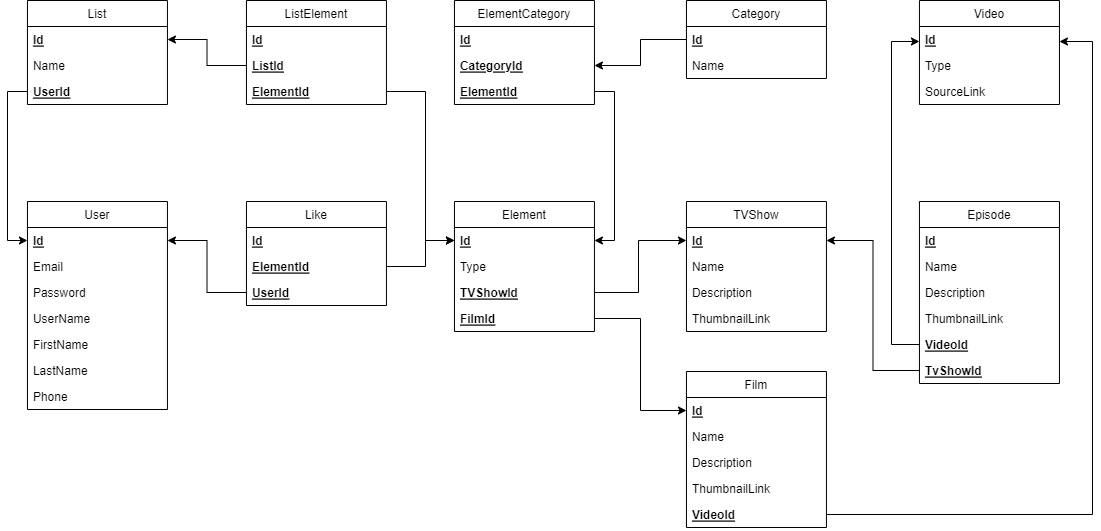

The diagram above was exported from draw.io. Its source (the exported page's mxGraphModel, read from the mxfile embedded in the PNG):
<mxGraphModel dx="1381" dy="802" grid="0" gridSize="10" guides="1" tooltips="1" connect="1" arrows="1" fold="1" page="1" pageScale="1" pageWidth="1169" pageHeight="827" math="0" shadow="0">
  <root>
    <mxCell id="0" />
    <mxCell id="1" parent="0" />
    <mxCell id="UiZznel4yCrL-s87exNS-5" value="User" style="swimlane;fontStyle=0;childLayout=stackLayout;horizontal=1;startSize=26;fillColor=none;horizontalStack=0;resizeParent=1;resizeParentMax=0;resizeLast=0;collapsible=1;marginBottom=0;" parent="1" vertex="1">
      <mxGeometry x="61.95" y="364" width="140" height="208" as="geometry" />
    </mxCell>
    <mxCell id="UiZznel4yCrL-s87exNS-19" value="Id" style="text;strokeColor=none;fillColor=none;align=left;verticalAlign=top;spacingLeft=4;spacingRight=4;overflow=hidden;rotatable=0;points=[[0,0.5],[1,0.5]];portConstraint=eastwest;fontStyle=5" parent="UiZznel4yCrL-s87exNS-5" vertex="1">
      <mxGeometry y="26" width="140" height="26" as="geometry" />
    </mxCell>
    <mxCell id="UiZznel4yCrL-s87exNS-6" value="Email" style="text;strokeColor=none;fillColor=none;align=left;verticalAlign=top;spacingLeft=4;spacingRight=4;overflow=hidden;rotatable=0;points=[[0,0.5],[1,0.5]];portConstraint=eastwest;" parent="UiZznel4yCrL-s87exNS-5" vertex="1">
      <mxGeometry y="52" width="140" height="26" as="geometry" />
    </mxCell>
    <mxCell id="UiZznel4yCrL-s87exNS-7" value="Password" style="text;strokeColor=none;fillColor=none;align=left;verticalAlign=top;spacingLeft=4;spacingRight=4;overflow=hidden;rotatable=0;points=[[0,0.5],[1,0.5]];portConstraint=eastwest;" parent="UiZznel4yCrL-s87exNS-5" vertex="1">
      <mxGeometry y="78" width="140" height="26" as="geometry" />
    </mxCell>
    <mxCell id="UiZznel4yCrL-s87exNS-8" value="UserName" style="text;strokeColor=none;fillColor=none;align=left;verticalAlign=top;spacingLeft=4;spacingRight=4;overflow=hidden;rotatable=0;points=[[0,0.5],[1,0.5]];portConstraint=eastwest;" parent="UiZznel4yCrL-s87exNS-5" vertex="1">
      <mxGeometry y="104" width="140" height="26" as="geometry" />
    </mxCell>
    <mxCell id="UiZznel4yCrL-s87exNS-15" value="FirstName" style="text;strokeColor=none;fillColor=none;align=left;verticalAlign=top;spacingLeft=4;spacingRight=4;overflow=hidden;rotatable=0;points=[[0,0.5],[1,0.5]];portConstraint=eastwest;" parent="UiZznel4yCrL-s87exNS-5" vertex="1">
      <mxGeometry y="130" width="140" height="26" as="geometry" />
    </mxCell>
    <mxCell id="UiZznel4yCrL-s87exNS-16" value="LastName" style="text;strokeColor=none;fillColor=none;align=left;verticalAlign=top;spacingLeft=4;spacingRight=4;overflow=hidden;rotatable=0;points=[[0,0.5],[1,0.5]];portConstraint=eastwest;" parent="UiZznel4yCrL-s87exNS-5" vertex="1">
      <mxGeometry y="156" width="140" height="26" as="geometry" />
    </mxCell>
    <mxCell id="UiZznel4yCrL-s87exNS-18" value="Phone" style="text;strokeColor=none;fillColor=none;align=left;verticalAlign=top;spacingLeft=4;spacingRight=4;overflow=hidden;rotatable=0;points=[[0,0.5],[1,0.5]];portConstraint=eastwest;" parent="UiZznel4yCrL-s87exNS-5" vertex="1">
      <mxGeometry y="182" width="140" height="26" as="geometry" />
    </mxCell>
    <mxCell id="UiZznel4yCrL-s87exNS-20" value="Video" style="swimlane;fontStyle=0;childLayout=stackLayout;horizontal=1;startSize=26;fillColor=none;horizontalStack=0;resizeParent=1;resizeParentMax=0;resizeLast=0;collapsible=1;marginBottom=0;" parent="1" vertex="1">
      <mxGeometry x="953.95" y="163" width="140" height="104" as="geometry" />
    </mxCell>
    <mxCell id="UiZznel4yCrL-s87exNS-21" value="Id" style="text;strokeColor=none;fillColor=none;align=left;verticalAlign=top;spacingLeft=4;spacingRight=4;overflow=hidden;rotatable=0;points=[[0,0.5],[1,0.5]];portConstraint=eastwest;fontStyle=5" parent="UiZznel4yCrL-s87exNS-20" vertex="1">
      <mxGeometry y="26" width="140" height="26" as="geometry" />
    </mxCell>
    <mxCell id="UiZznel4yCrL-s87exNS-24" value="Type" style="text;strokeColor=none;fillColor=none;align=left;verticalAlign=top;spacingLeft=4;spacingRight=4;overflow=hidden;rotatable=0;points=[[0,0.5],[1,0.5]];portConstraint=eastwest;" parent="UiZznel4yCrL-s87exNS-20" vertex="1">
      <mxGeometry y="52" width="140" height="26" as="geometry" />
    </mxCell>
    <mxCell id="UiZznel4yCrL-s87exNS-96" value="SourceLink" style="text;strokeColor=none;fillColor=none;align=left;verticalAlign=top;spacingLeft=4;spacingRight=4;overflow=hidden;rotatable=0;points=[[0,0.5],[1,0.5]];portConstraint=eastwest;" parent="UiZznel4yCrL-s87exNS-20" vertex="1">
      <mxGeometry y="78" width="140" height="26" as="geometry" />
    </mxCell>
    <mxCell id="UiZznel4yCrL-s87exNS-26" value="Episode" style="swimlane;fontStyle=0;childLayout=stackLayout;horizontal=1;startSize=26;fillColor=none;horizontalStack=0;resizeParent=1;resizeParentMax=0;resizeLast=0;collapsible=1;marginBottom=0;" parent="1" vertex="1">
      <mxGeometry x="953.95" y="364" width="140" height="182" as="geometry" />
    </mxCell>
    <mxCell id="UiZznel4yCrL-s87exNS-27" value="Id" style="text;strokeColor=none;fillColor=none;align=left;verticalAlign=top;spacingLeft=4;spacingRight=4;overflow=hidden;rotatable=0;points=[[0,0.5],[1,0.5]];portConstraint=eastwest;fontStyle=5" parent="UiZznel4yCrL-s87exNS-26" vertex="1">
      <mxGeometry y="26" width="140" height="26" as="geometry" />
    </mxCell>
    <mxCell id="UiZznel4yCrL-s87exNS-28" value="Name" style="text;strokeColor=none;fillColor=none;align=left;verticalAlign=top;spacingLeft=4;spacingRight=4;overflow=hidden;rotatable=0;points=[[0,0.5],[1,0.5]];portConstraint=eastwest;" parent="UiZznel4yCrL-s87exNS-26" vertex="1">
      <mxGeometry y="52" width="140" height="26" as="geometry" />
    </mxCell>
    <mxCell id="UiZznel4yCrL-s87exNS-47" value="Description" style="text;strokeColor=none;fillColor=none;align=left;verticalAlign=top;spacingLeft=4;spacingRight=4;overflow=hidden;rotatable=0;points=[[0,0.5],[1,0.5]];portConstraint=eastwest;" parent="UiZznel4yCrL-s87exNS-26" vertex="1">
      <mxGeometry y="78" width="140" height="26" as="geometry" />
    </mxCell>
    <mxCell id="UiZznel4yCrL-s87exNS-111" value="ThumbnailLink" style="text;strokeColor=none;fillColor=none;align=left;verticalAlign=top;spacingLeft=4;spacingRight=4;overflow=hidden;rotatable=0;points=[[0,0.5],[1,0.5]];portConstraint=eastwest;" parent="UiZznel4yCrL-s87exNS-26" vertex="1">
      <mxGeometry y="104" width="140" height="26" as="geometry" />
    </mxCell>
    <mxCell id="UiZznel4yCrL-s87exNS-29" value="VideoId" style="text;strokeColor=none;fillColor=none;align=left;verticalAlign=top;spacingLeft=4;spacingRight=4;overflow=hidden;rotatable=0;points=[[0,0.5],[1,0.5]];portConstraint=eastwest;fontStyle=5" parent="UiZznel4yCrL-s87exNS-26" vertex="1">
      <mxGeometry y="130" width="140" height="26" as="geometry" />
    </mxCell>
    <mxCell id="UiZznel4yCrL-s87exNS-33" value="TvShowId" style="text;strokeColor=none;fillColor=none;align=left;verticalAlign=top;spacingLeft=4;spacingRight=4;overflow=hidden;rotatable=0;points=[[0,0.5],[1,0.5]];portConstraint=eastwest;fontStyle=5" parent="UiZznel4yCrL-s87exNS-26" vertex="1">
      <mxGeometry y="156" width="140" height="26" as="geometry" />
    </mxCell>
    <mxCell id="UiZznel4yCrL-s87exNS-30" value="TVShow" style="swimlane;fontStyle=0;childLayout=stackLayout;horizontal=1;startSize=26;fillColor=none;horizontalStack=0;resizeParent=1;resizeParentMax=0;resizeLast=0;collapsible=1;marginBottom=0;" parent="1" vertex="1">
      <mxGeometry x="720.95" y="364" width="140" height="130" as="geometry" />
    </mxCell>
    <mxCell id="UiZznel4yCrL-s87exNS-31" value="Id" style="text;strokeColor=none;fillColor=none;align=left;verticalAlign=top;spacingLeft=4;spacingRight=4;overflow=hidden;rotatable=0;points=[[0,0.5],[1,0.5]];portConstraint=eastwest;fontStyle=5" parent="UiZznel4yCrL-s87exNS-30" vertex="1">
      <mxGeometry y="26" width="140" height="26" as="geometry" />
    </mxCell>
    <mxCell id="UiZznel4yCrL-s87exNS-48" value="Name" style="text;strokeColor=none;fillColor=none;align=left;verticalAlign=top;spacingLeft=4;spacingRight=4;overflow=hidden;rotatable=0;points=[[0,0.5],[1,0.5]];portConstraint=eastwest;" parent="UiZznel4yCrL-s87exNS-30" vertex="1">
      <mxGeometry y="52" width="140" height="26" as="geometry" />
    </mxCell>
    <mxCell id="UiZznel4yCrL-s87exNS-49" value="Description" style="text;strokeColor=none;fillColor=none;align=left;verticalAlign=top;spacingLeft=4;spacingRight=4;overflow=hidden;rotatable=0;points=[[0,0.5],[1,0.5]];portConstraint=eastwest;" parent="UiZznel4yCrL-s87exNS-30" vertex="1">
      <mxGeometry y="78" width="140" height="26" as="geometry" />
    </mxCell>
    <mxCell id="UiZznel4yCrL-s87exNS-109" value="ThumbnailLink" style="text;strokeColor=none;fillColor=none;align=left;verticalAlign=top;spacingLeft=4;spacingRight=4;overflow=hidden;rotatable=0;points=[[0,0.5],[1,0.5]];portConstraint=eastwest;" parent="UiZznel4yCrL-s87exNS-30" vertex="1">
      <mxGeometry y="104" width="140" height="26" as="geometry" />
    </mxCell>
    <mxCell id="UiZznel4yCrL-s87exNS-34" value="Film" style="swimlane;fontStyle=0;childLayout=stackLayout;horizontal=1;startSize=26;fillColor=none;horizontalStack=0;resizeParent=1;resizeParentMax=0;resizeLast=0;collapsible=1;marginBottom=0;" parent="1" vertex="1">
      <mxGeometry x="720.95" y="534" width="140" height="156" as="geometry" />
    </mxCell>
    <mxCell id="UiZznel4yCrL-s87exNS-35" value="Id" style="text;strokeColor=none;fillColor=none;align=left;verticalAlign=top;spacingLeft=4;spacingRight=4;overflow=hidden;rotatable=0;points=[[0,0.5],[1,0.5]];portConstraint=eastwest;fontStyle=5" parent="UiZznel4yCrL-s87exNS-34" vertex="1">
      <mxGeometry y="26" width="140" height="26" as="geometry" />
    </mxCell>
    <mxCell id="UiZznel4yCrL-s87exNS-56" value="Name" style="text;strokeColor=none;fillColor=none;align=left;verticalAlign=top;spacingLeft=4;spacingRight=4;overflow=hidden;rotatable=0;points=[[0,0.5],[1,0.5]];portConstraint=eastwest;" parent="UiZznel4yCrL-s87exNS-34" vertex="1">
      <mxGeometry y="52" width="140" height="26" as="geometry" />
    </mxCell>
    <mxCell id="UiZznel4yCrL-s87exNS-57" value="Description" style="text;strokeColor=none;fillColor=none;align=left;verticalAlign=top;spacingLeft=4;spacingRight=4;overflow=hidden;rotatable=0;points=[[0,0.5],[1,0.5]];portConstraint=eastwest;" parent="UiZznel4yCrL-s87exNS-34" vertex="1">
      <mxGeometry y="78" width="140" height="26" as="geometry" />
    </mxCell>
    <mxCell id="UiZznel4yCrL-s87exNS-112" value="ThumbnailLink" style="text;strokeColor=none;fillColor=none;align=left;verticalAlign=top;spacingLeft=4;spacingRight=4;overflow=hidden;rotatable=0;points=[[0,0.5],[1,0.5]];portConstraint=eastwest;" parent="UiZznel4yCrL-s87exNS-34" vertex="1">
      <mxGeometry y="104" width="140" height="26" as="geometry" />
    </mxCell>
    <mxCell id="UiZznel4yCrL-s87exNS-37" value="VideoId" style="text;strokeColor=none;fillColor=none;align=left;verticalAlign=top;spacingLeft=4;spacingRight=4;overflow=hidden;rotatable=0;points=[[0,0.5],[1,0.5]];portConstraint=eastwest;fontStyle=5" parent="UiZznel4yCrL-s87exNS-34" vertex="1">
      <mxGeometry y="130" width="140" height="26" as="geometry" />
    </mxCell>
    <mxCell id="UiZznel4yCrL-s87exNS-38" value="List" style="swimlane;fontStyle=0;childLayout=stackLayout;horizontal=1;startSize=26;fillColor=none;horizontalStack=0;resizeParent=1;resizeParentMax=0;resizeLast=0;collapsible=1;marginBottom=0;" parent="1" vertex="1">
      <mxGeometry x="61.95" y="163" width="140" height="104" as="geometry" />
    </mxCell>
    <mxCell id="UiZznel4yCrL-s87exNS-39" value="Id" style="text;strokeColor=none;fillColor=none;align=left;verticalAlign=top;spacingLeft=4;spacingRight=4;overflow=hidden;rotatable=0;points=[[0,0.5],[1,0.5]];portConstraint=eastwest;fontStyle=5" parent="UiZznel4yCrL-s87exNS-38" vertex="1">
      <mxGeometry y="26" width="140" height="26" as="geometry" />
    </mxCell>
    <mxCell id="UiZznel4yCrL-s87exNS-41" value="Name" style="text;strokeColor=none;fillColor=none;align=left;verticalAlign=top;spacingLeft=4;spacingRight=4;overflow=hidden;rotatable=0;points=[[0,0.5],[1,0.5]];portConstraint=eastwest;" parent="UiZznel4yCrL-s87exNS-38" vertex="1">
      <mxGeometry y="52" width="140" height="26" as="geometry" />
    </mxCell>
    <mxCell id="UiZznel4yCrL-s87exNS-40" value="UserId" style="text;strokeColor=none;fillColor=none;align=left;verticalAlign=top;spacingLeft=4;spacingRight=4;overflow=hidden;rotatable=0;points=[[0,0.5],[1,0.5]];portConstraint=eastwest;fontStyle=5" parent="UiZznel4yCrL-s87exNS-38" vertex="1">
      <mxGeometry y="78" width="140" height="26" as="geometry" />
    </mxCell>
    <mxCell id="UiZznel4yCrL-s87exNS-42" value="Element" style="swimlane;fontStyle=0;childLayout=stackLayout;horizontal=1;startSize=26;fillColor=none;horizontalStack=0;resizeParent=1;resizeParentMax=0;resizeLast=0;collapsible=1;marginBottom=0;" parent="1" vertex="1">
      <mxGeometry x="488.95" y="364" width="140" height="130" as="geometry" />
    </mxCell>
    <mxCell id="UiZznel4yCrL-s87exNS-43" value="Id" style="text;strokeColor=none;fillColor=none;align=left;verticalAlign=top;spacingLeft=4;spacingRight=4;overflow=hidden;rotatable=0;points=[[0,0.5],[1,0.5]];portConstraint=eastwest;fontStyle=5" parent="UiZznel4yCrL-s87exNS-42" vertex="1">
      <mxGeometry y="26" width="140" height="26" as="geometry" />
    </mxCell>
    <mxCell id="UiZznel4yCrL-s87exNS-88" value="Type" style="text;strokeColor=none;fillColor=none;align=left;verticalAlign=top;spacingLeft=4;spacingRight=4;overflow=hidden;rotatable=0;points=[[0,0.5],[1,0.5]];portConstraint=eastwest;" parent="UiZznel4yCrL-s87exNS-42" vertex="1">
      <mxGeometry y="52" width="140" height="26" as="geometry" />
    </mxCell>
    <mxCell id="UiZznel4yCrL-s87exNS-44" value="TVShowId" style="text;strokeColor=none;fillColor=none;align=left;verticalAlign=top;spacingLeft=4;spacingRight=4;overflow=hidden;rotatable=0;points=[[0,0.5],[1,0.5]];portConstraint=eastwest;fontStyle=5" parent="UiZznel4yCrL-s87exNS-42" vertex="1">
      <mxGeometry y="78" width="140" height="26" as="geometry" />
    </mxCell>
    <mxCell id="UiZznel4yCrL-s87exNS-45" value="FilmId" style="text;strokeColor=none;fillColor=none;align=left;verticalAlign=top;spacingLeft=4;spacingRight=4;overflow=hidden;rotatable=0;points=[[0,0.5],[1,0.5]];portConstraint=eastwest;fontStyle=5" parent="UiZznel4yCrL-s87exNS-42" vertex="1">
      <mxGeometry y="104" width="140" height="26" as="geometry" />
    </mxCell>
    <mxCell id="UiZznel4yCrL-s87exNS-52" value="Category" style="swimlane;fontStyle=0;childLayout=stackLayout;horizontal=1;startSize=26;fillColor=none;horizontalStack=0;resizeParent=1;resizeParentMax=0;resizeLast=0;collapsible=1;marginBottom=0;" parent="1" vertex="1">
      <mxGeometry x="720.95" y="163" width="140" height="78" as="geometry" />
    </mxCell>
    <mxCell id="UiZznel4yCrL-s87exNS-53" value="Id" style="text;strokeColor=none;fillColor=none;align=left;verticalAlign=top;spacingLeft=4;spacingRight=4;overflow=hidden;rotatable=0;points=[[0,0.5],[1,0.5]];portConstraint=eastwest;fontStyle=5" parent="UiZznel4yCrL-s87exNS-52" vertex="1">
      <mxGeometry y="26" width="140" height="26" as="geometry" />
    </mxCell>
    <mxCell id="UiZznel4yCrL-s87exNS-55" value="Name" style="text;strokeColor=none;fillColor=none;align=left;verticalAlign=top;spacingLeft=4;spacingRight=4;overflow=hidden;rotatable=0;points=[[0,0.5],[1,0.5]];portConstraint=eastwest;" parent="UiZznel4yCrL-s87exNS-52" vertex="1">
      <mxGeometry y="52" width="140" height="26" as="geometry" />
    </mxCell>
    <mxCell id="UiZznel4yCrL-s87exNS-59" style="edgeStyle=orthogonalEdgeStyle;rounded=0;orthogonalLoop=1;jettySize=auto;html=1;exitX=0;exitY=0.5;exitDx=0;exitDy=0;entryX=0;entryY=0.5;entryDx=0;entryDy=0;" parent="1" source="UiZznel4yCrL-s87exNS-40" target="UiZznel4yCrL-s87exNS-19" edge="1">
      <mxGeometry relative="1" as="geometry" />
    </mxCell>
    <mxCell id="UiZznel4yCrL-s87exNS-65" value="ListElement" style="swimlane;fontStyle=0;childLayout=stackLayout;horizontal=1;startSize=26;fillColor=none;horizontalStack=0;resizeParent=1;resizeParentMax=0;resizeLast=0;collapsible=1;marginBottom=0;" parent="1" vertex="1">
      <mxGeometry x="280.95" y="163" width="140" height="104" as="geometry" />
    </mxCell>
    <mxCell id="UiZznel4yCrL-s87exNS-66" value="Id" style="text;strokeColor=none;fillColor=none;align=left;verticalAlign=top;spacingLeft=4;spacingRight=4;overflow=hidden;rotatable=0;points=[[0,0.5],[1,0.5]];portConstraint=eastwest;fontStyle=5" parent="UiZznel4yCrL-s87exNS-65" vertex="1">
      <mxGeometry y="26" width="140" height="26" as="geometry" />
    </mxCell>
    <mxCell id="UiZznel4yCrL-s87exNS-67" value="ListId" style="text;strokeColor=none;fillColor=none;align=left;verticalAlign=top;spacingLeft=4;spacingRight=4;overflow=hidden;rotatable=0;points=[[0,0.5],[1,0.5]];portConstraint=eastwest;fontStyle=5" parent="UiZznel4yCrL-s87exNS-65" vertex="1">
      <mxGeometry y="52" width="140" height="26" as="geometry" />
    </mxCell>
    <mxCell id="UiZznel4yCrL-s87exNS-68" value="ElementId" style="text;strokeColor=none;fillColor=none;align=left;verticalAlign=top;spacingLeft=4;spacingRight=4;overflow=hidden;rotatable=0;points=[[0,0.5],[1,0.5]];portConstraint=eastwest;fontStyle=5" parent="UiZznel4yCrL-s87exNS-65" vertex="1">
      <mxGeometry y="78" width="140" height="26" as="geometry" />
    </mxCell>
    <mxCell id="UiZznel4yCrL-s87exNS-70" style="edgeStyle=orthogonalEdgeStyle;rounded=0;orthogonalLoop=1;jettySize=auto;html=1;exitX=0;exitY=0.5;exitDx=0;exitDy=0;" parent="1" source="UiZznel4yCrL-s87exNS-67" target="UiZznel4yCrL-s87exNS-39" edge="1">
      <mxGeometry relative="1" as="geometry" />
    </mxCell>
    <mxCell id="UiZznel4yCrL-s87exNS-72" style="edgeStyle=orthogonalEdgeStyle;rounded=0;orthogonalLoop=1;jettySize=auto;html=1;exitX=1;exitY=0.5;exitDx=0;exitDy=0;entryX=0;entryY=0.5;entryDx=0;entryDy=0;" parent="1" source="UiZznel4yCrL-s87exNS-68" target="UiZznel4yCrL-s87exNS-43" edge="1">
      <mxGeometry relative="1" as="geometry">
        <Array as="points">
          <mxPoint x="459.95" y="254" />
          <mxPoint x="459.95" y="403" />
        </Array>
      </mxGeometry>
    </mxCell>
    <mxCell id="UiZznel4yCrL-s87exNS-86" style="edgeStyle=orthogonalEdgeStyle;rounded=0;orthogonalLoop=1;jettySize=auto;html=1;exitX=0;exitY=0.5;exitDx=0;exitDy=0;" parent="1" source="UiZznel4yCrL-s87exNS-29" target="UiZznel4yCrL-s87exNS-21" edge="1">
      <mxGeometry relative="1" as="geometry">
        <mxPoint x="926" y="579" as="sourcePoint" />
        <Array as="points">
          <mxPoint x="926" y="507" />
          <mxPoint x="926" y="204" />
        </Array>
      </mxGeometry>
    </mxCell>
    <mxCell id="UiZznel4yCrL-s87exNS-89" style="edgeStyle=orthogonalEdgeStyle;rounded=0;orthogonalLoop=1;jettySize=auto;html=1;exitX=1;exitY=0.5;exitDx=0;exitDy=0;entryX=0;entryY=0.5;entryDx=0;entryDy=0;" parent="1" source="UiZznel4yCrL-s87exNS-44" target="UiZznel4yCrL-s87exNS-31" edge="1">
      <mxGeometry relative="1" as="geometry">
        <Array as="points">
          <mxPoint x="672.95" y="455" />
          <mxPoint x="672.95" y="403" />
        </Array>
      </mxGeometry>
    </mxCell>
    <mxCell id="UiZznel4yCrL-s87exNS-90" style="edgeStyle=orthogonalEdgeStyle;rounded=0;orthogonalLoop=1;jettySize=auto;html=1;exitX=1;exitY=0.5;exitDx=0;exitDy=0;entryX=0;entryY=0.5;entryDx=0;entryDy=0;" parent="1" source="UiZznel4yCrL-s87exNS-45" target="UiZznel4yCrL-s87exNS-35" edge="1">
      <mxGeometry relative="1" as="geometry" />
    </mxCell>
    <mxCell id="UiZznel4yCrL-s87exNS-92" value="ElementCategory" style="swimlane;fontStyle=0;childLayout=stackLayout;horizontal=1;startSize=26;fillColor=none;horizontalStack=0;resizeParent=1;resizeParentMax=0;resizeLast=0;collapsible=1;marginBottom=0;" parent="1" vertex="1">
      <mxGeometry x="488.95" y="163" width="140" height="104" as="geometry" />
    </mxCell>
    <mxCell id="UiZznel4yCrL-s87exNS-93" value="Id" style="text;strokeColor=none;fillColor=none;align=left;verticalAlign=top;spacingLeft=4;spacingRight=4;overflow=hidden;rotatable=0;points=[[0,0.5],[1,0.5]];portConstraint=eastwest;fontStyle=5" parent="UiZznel4yCrL-s87exNS-92" vertex="1">
      <mxGeometry y="26" width="140" height="26" as="geometry" />
    </mxCell>
    <mxCell id="UiZznel4yCrL-s87exNS-95" value="CategoryId" style="text;strokeColor=none;fillColor=none;align=left;verticalAlign=top;spacingLeft=4;spacingRight=4;overflow=hidden;rotatable=0;points=[[0,0.5],[1,0.5]];portConstraint=eastwest;fontStyle=5" parent="UiZznel4yCrL-s87exNS-92" vertex="1">
      <mxGeometry y="52" width="140" height="26" as="geometry" />
    </mxCell>
    <mxCell id="UiZznel4yCrL-s87exNS-94" value="ElementId" style="text;strokeColor=none;fillColor=none;align=left;verticalAlign=top;spacingLeft=4;spacingRight=4;overflow=hidden;rotatable=0;points=[[0,0.5],[1,0.5]];portConstraint=eastwest;fontStyle=5" parent="UiZznel4yCrL-s87exNS-92" vertex="1">
      <mxGeometry y="78" width="140" height="26" as="geometry" />
    </mxCell>
    <mxCell id="UiZznel4yCrL-s87exNS-98" style="edgeStyle=orthogonalEdgeStyle;rounded=0;orthogonalLoop=1;jettySize=auto;html=1;exitX=1;exitY=0.5;exitDx=0;exitDy=0;entryX=1;entryY=0.5;entryDx=0;entryDy=0;" parent="1" source="UiZznel4yCrL-s87exNS-94" target="UiZznel4yCrL-s87exNS-43" edge="1">
      <mxGeometry relative="1" as="geometry">
        <Array as="points">
          <mxPoint x="648.95" y="254" />
          <mxPoint x="648.95" y="403" />
        </Array>
      </mxGeometry>
    </mxCell>
    <mxCell id="UiZznel4yCrL-s87exNS-99" style="edgeStyle=orthogonalEdgeStyle;rounded=0;orthogonalLoop=1;jettySize=auto;html=1;entryX=1;entryY=0.5;entryDx=0;entryDy=0;" parent="1" source="UiZznel4yCrL-s87exNS-53" target="UiZznel4yCrL-s87exNS-95" edge="1">
      <mxGeometry relative="1" as="geometry" />
    </mxCell>
    <mxCell id="UiZznel4yCrL-s87exNS-100" value="Like" style="swimlane;fontStyle=0;childLayout=stackLayout;horizontal=1;startSize=26;fillColor=none;horizontalStack=0;resizeParent=1;resizeParentMax=0;resizeLast=0;collapsible=1;marginBottom=0;" parent="1" vertex="1">
      <mxGeometry x="280.95" y="364" width="140" height="104" as="geometry" />
    </mxCell>
    <mxCell id="UiZznel4yCrL-s87exNS-101" value="Id" style="text;strokeColor=none;fillColor=none;align=left;verticalAlign=top;spacingLeft=4;spacingRight=4;overflow=hidden;rotatable=0;points=[[0,0.5],[1,0.5]];portConstraint=eastwest;fontStyle=5" parent="UiZznel4yCrL-s87exNS-100" vertex="1">
      <mxGeometry y="26" width="140" height="26" as="geometry" />
    </mxCell>
    <mxCell id="UiZznel4yCrL-s87exNS-102" value="ElementId" style="text;strokeColor=none;fillColor=none;align=left;verticalAlign=top;spacingLeft=4;spacingRight=4;overflow=hidden;rotatable=0;points=[[0,0.5],[1,0.5]];portConstraint=eastwest;fontStyle=5" parent="UiZznel4yCrL-s87exNS-100" vertex="1">
      <mxGeometry y="52" width="140" height="26" as="geometry" />
    </mxCell>
    <mxCell id="UiZznel4yCrL-s87exNS-103" value="UserId" style="text;strokeColor=none;fillColor=none;align=left;verticalAlign=top;spacingLeft=4;spacingRight=4;overflow=hidden;rotatable=0;points=[[0,0.5],[1,0.5]];portConstraint=eastwest;fontStyle=5" parent="UiZznel4yCrL-s87exNS-100" vertex="1">
      <mxGeometry y="78" width="140" height="26" as="geometry" />
    </mxCell>
    <mxCell id="UiZznel4yCrL-s87exNS-104" style="edgeStyle=orthogonalEdgeStyle;rounded=0;orthogonalLoop=1;jettySize=auto;html=1;exitX=1;exitY=0.5;exitDx=0;exitDy=0;" parent="1" source="UiZznel4yCrL-s87exNS-37" target="UiZznel4yCrL-s87exNS-21" edge="1">
      <mxGeometry relative="1" as="geometry">
        <Array as="points">
          <mxPoint x="1127" y="677" />
          <mxPoint x="1127" y="204" />
        </Array>
      </mxGeometry>
    </mxCell>
    <mxCell id="UiZznel4yCrL-s87exNS-105" style="edgeStyle=orthogonalEdgeStyle;rounded=0;orthogonalLoop=1;jettySize=auto;html=1;entryX=1;entryY=0.5;entryDx=0;entryDy=0;" parent="1" source="UiZznel4yCrL-s87exNS-33" target="UiZznel4yCrL-s87exNS-31" edge="1">
      <mxGeometry relative="1" as="geometry" />
    </mxCell>
    <mxCell id="UiZznel4yCrL-s87exNS-106" style="edgeStyle=orthogonalEdgeStyle;rounded=0;orthogonalLoop=1;jettySize=auto;html=1;exitX=0;exitY=0.5;exitDx=0;exitDy=0;" parent="1" source="UiZznel4yCrL-s87exNS-103" target="UiZznel4yCrL-s87exNS-19" edge="1">
      <mxGeometry relative="1" as="geometry" />
    </mxCell>
    <mxCell id="UiZznel4yCrL-s87exNS-107" style="edgeStyle=orthogonalEdgeStyle;rounded=0;orthogonalLoop=1;jettySize=auto;html=1;exitX=1;exitY=0.5;exitDx=0;exitDy=0;" parent="1" source="UiZznel4yCrL-s87exNS-102" target="UiZznel4yCrL-s87exNS-43" edge="1">
      <mxGeometry relative="1" as="geometry">
        <Array as="points">
          <mxPoint x="459.95" y="429" />
          <mxPoint x="459.95" y="403" />
        </Array>
      </mxGeometry>
    </mxCell>
  </root>
</mxGraphModel>